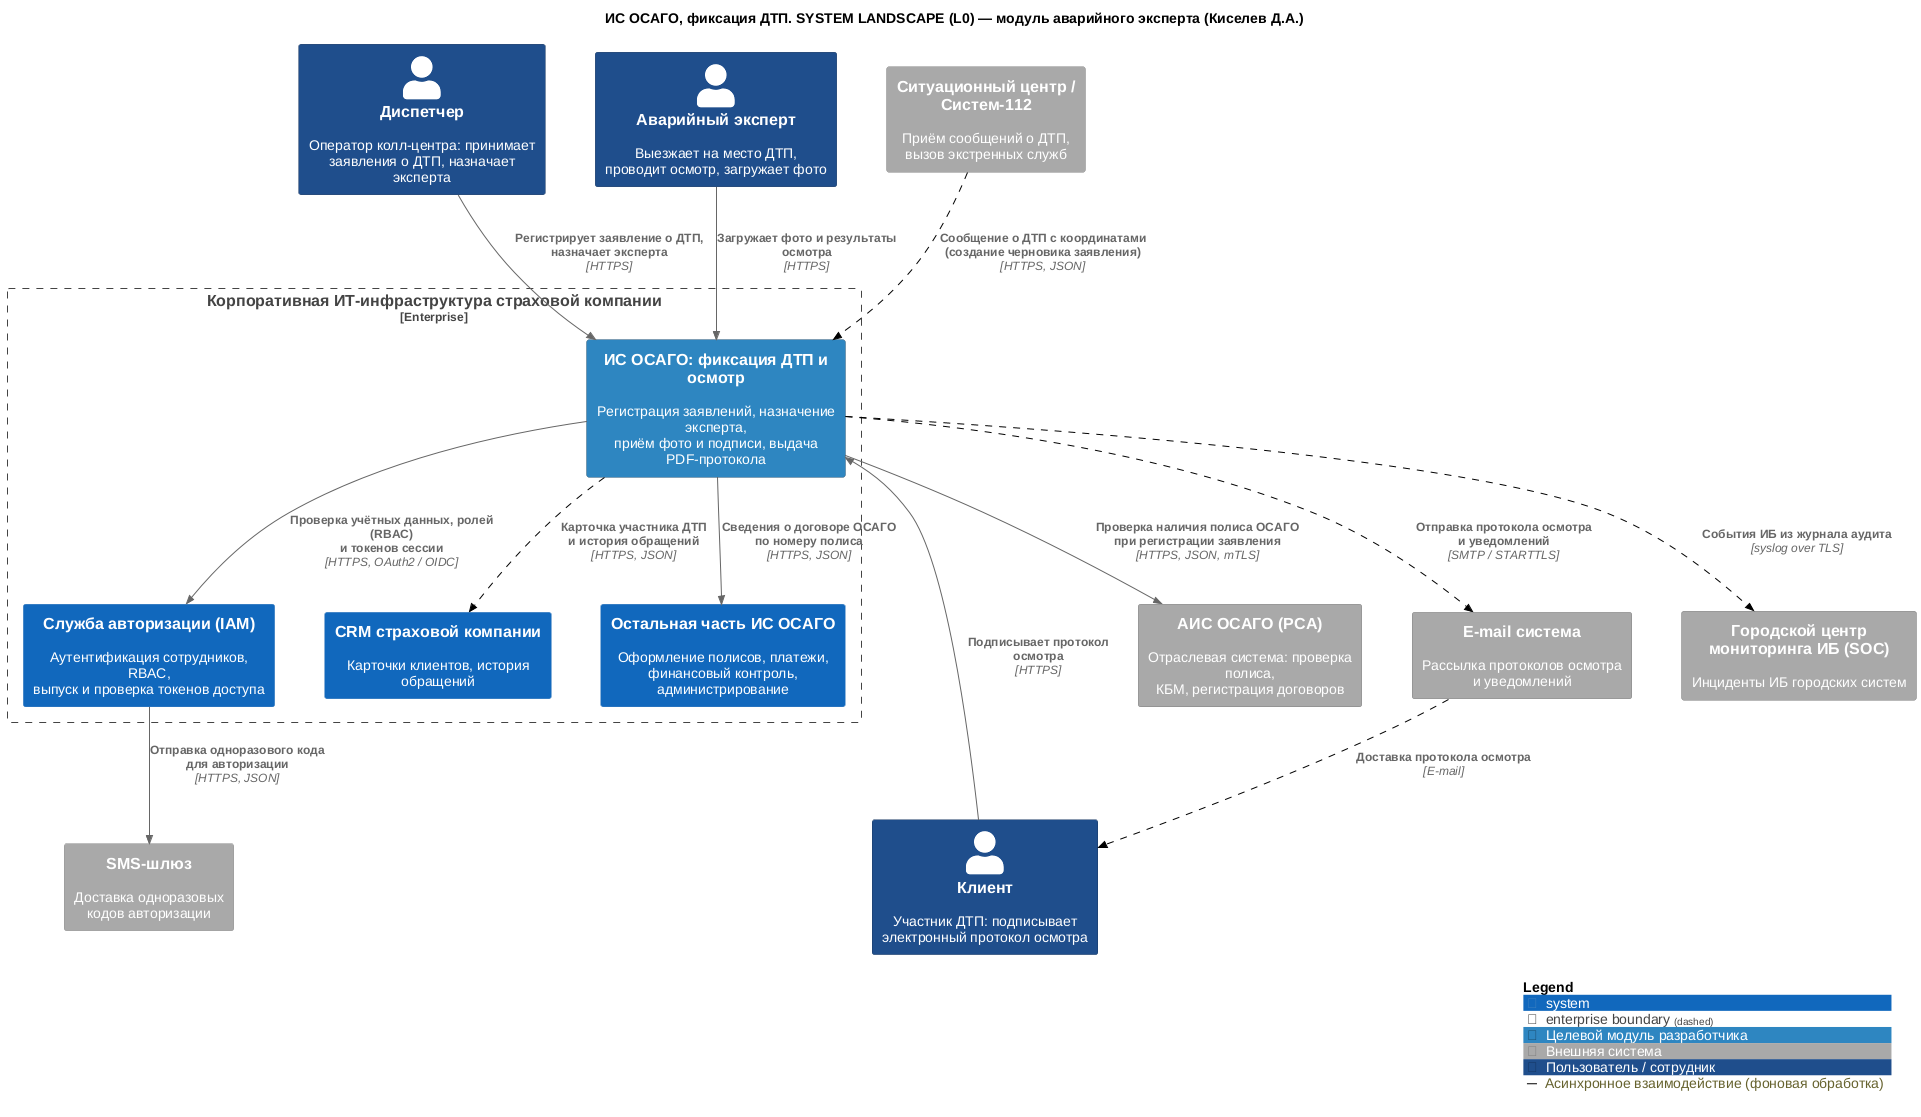

The diagram above was rendered by PlantUML. Its source (embedded in the PNG):
@startuml
!include ../core/C4_Context.puml
LAYOUT_TOP_DOWN()
title ИС ОСАГО, фиксация ДТП. SYSTEM LANDSCAPE (L0) — модуль аварийного эксперта (Киселев Д.А.)

Person(dispatcher, "Диспетчер", "Оператор колл-центра: принимает\nзаявления о ДТП, назначает эксперта", $tags="staff")
Person(expert, "Аварийный эксперт", "Выезжает на место ДТП,\nпроводит осмотр, загружает фото", $tags="staff")
Person(client, "Клиент", "Участник ДТП: подписывает\nэлектронный протокол осмотра", $tags="staff")

Enterprise_Boundary(enterprise, "Корпоративная ИТ-инфраструктура страховой компании") {
    System(mod_accident, "ИС ОСАГО: фиксация ДТП и осмотр", "Регистрация заявлений, назначение эксперта,\nприём фото и подписи, выдача PDF-протокола", $tags="target")
    System(iam, "Служба авторизации (IAM)", "Аутентификация сотрудников, RBAC,\nвыпуск и проверка токенов доступа")
    System(crm, "CRM страховой компании", "Карточки клиентов, история обращений")
    System(osago_core, "Остальная часть ИС ОСАГО", "Оформление полисов, платежи,\nфинансовый контроль, администрирование")
}

System_Ext(ais_osago, "АИС ОСАГО (РСА)", "Отраслевая система: проверка полиса,\nКБМ, регистрация договоров", $tags="ext")
System_Ext(sitc, "Ситуационный центр / Систем-112", "Приём сообщений о ДТП,\nвызов экстренных служб", $tags="ext")
System_Ext(email_sys, "E-mail система", "Рассылка протоколов осмотра\nи уведомлений", $tags="ext")
System_Ext(sms_sys, "SMS-шлюз", "Доставка одноразовых\nкодов авторизации", $tags="ext")
System_Ext(soc, "Городской центр мониторинга ИБ (SOC)", "Инциденты ИБ городских систем", $tags="ext")

Rel(dispatcher, mod_accident, "Регистрирует заявление о ДТП,\nназначает эксперта", "HTTPS")
Rel(expert, mod_accident, "Загружает фото и результаты\nосмотра", "HTTPS")
Rel(client, mod_accident, "Подписывает протокол\nосмотра", "HTTPS")

Rel(mod_accident, iam, "Проверка учётных данных, ролей (RBAC)\nи токенов сессии", "HTTPS, OAuth2 / OIDC")
Rel(mod_accident, crm, "Карточка участника ДТП\nи история обращений", "HTTPS, JSON", $tags="async")
Rel(mod_accident, osago_core, "Сведения о договоре ОСАГО\nпо номеру полиса", "HTTPS, JSON")

Rel(mod_accident, ais_osago, "Проверка наличия полиса ОСАГО\nпри регистрации заявления", "HTTPS, JSON, mTLS")
Rel(sitc, mod_accident, "Сообщение о ДТП с координатами\n(создание черновика заявления)", "HTTPS, JSON", $tags="async")
Rel(mod_accident, email_sys, "Отправка протокола осмотра\nи уведомлений", "SMTP / STARTTLS", $tags="async")
Rel(email_sys, client, "Доставка протокола осмотра", "E-mail", $tags="async")
Rel(iam, sms_sys, "Отправка одноразового кода\nдля авторизации", "HTTPS, JSON")
Rel(mod_accident, soc, "События ИБ из журнала аудита", "syslog over TLS", $tags="async")

SHOW_LEGEND()
@enduml